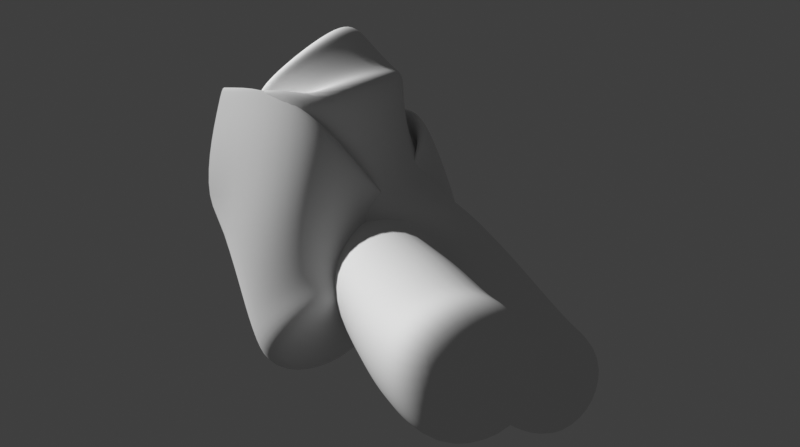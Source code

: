# Source: BULLET_ORBIT.blend  (saved by Blender 5.2.44; exported with 4.5.12 LTS)
import bpy
from mathutils import Matrix  # noqa: F401  (used for matrix-valued properties, if any)

bpy.ops.wm.read_factory_settings(use_empty=True)
scene = bpy.context.scene
scene.name = 'Scene'

# ---- world
world_paper = bpy.data.worlds.new('PAPER'); scene.world = world_paper
world_paper.use_nodes = True; world_paper.node_tree.nodes.clear()
_N = world_paper.node_tree.nodes; _L = world_paper.node_tree.links
n0 = _N.new('ShaderNodeBackground'); n0.name = 'Background'; n0.location = (-200, 100)
n0.inputs[0].default_value = (0.05, 0.05, 0.05, 1.0)
n1 = _N.new('ShaderNodeOutputWorld'); n1.name = 'World Output'; n1.location = (200, 100)
_L.new(n0.outputs[0], n1.inputs[0])
n1.is_active_output = True
world_paper.color = (0.92, 0.92, 0.92)

# ---- cameras
cam_orbit_camera = bpy.data.cameras.new('ORBIT_CAMERA')
cam_orbit_camera.sensor_fit = 'HORIZONTAL'
cam_orbit_camera.lens = 85.0
cam_orbit_camera.show_background_images = True

# ---- meshes
me_runner = bpy.data.meshes.new('RUNNER')
me_runner.from_pydata([(0.9259, 0.9172, 0.7405), (0.9638, 0.8379, 0.8742), (0.9691, 0.6699, 1.147), (1.0, 0.6495, 1.278), (0.9755, 0.5369, 1.403), (1.031, 0.4955, 1.484), (1.167, 0.6856, 1.168), (0.7878, 0.7032, 1.224), (1.248, 0.7214, 0.8603), (1.205, 0.7869, 0.5458), (1.205, 0.8982, 0.4452), (0.7108, 0.6864, 0.9142), (0.5728, 0.6102, 0.6707), (0.4975, 0.5512, 0.5552), (1.027, 0.9173, 0.6968), (0.8474, 0.999, 0.7251), (1.209, 1.289, 0.5485), (1.414, 1.648, 0.4303), (1.508, 1.879, 0.4162), (0.4713, 0.8912, 0.5239), (0.1218, 0.8529, 0.2763), (-0.1111, 0.8037, 0.2)], [(0, 1), (1, 2), (2, 3), (3, 4), (4, 5), (2, 6), (6, 8), (8, 9), (9, 10), (2, 7), (7, 11), (11, 12), (12, 13), (0, 14), (14, 16), (16, 17), (17, 18), (0, 15), (15, 19), (19, 20), (20, 21)], [])
me_runner.update()

# ---- objects
ob_orbit_camera = bpy.data.objects.new('ORBIT_CAMERA', cam_orbit_camera)
ob_runner = bpy.data.objects.new('RUNNER', me_runner)
ob_orbit_pivot = bpy.data.objects.new('ORBIT_PIVOT', None)

# ---- transforms, parenting, visibility, modifiers, constraints
ob_orbit_camera.parent = ob_orbit_pivot
ob_orbit_camera.location = (4.688, 4.987, -0.1965)
ob_orbit_camera.rotation_euler = (1.558, -6.192e-09, 2.356)
ob_runner.location = (0.0, 0.0, 0.0)
_m = ob_runner.modifiers.new('Skin', 'SKIN')
_m.use_smooth_shade = True
_m = ob_runner.modifiers.new('Subdivision', 'SUBSURF')
_m.levels = 3
_m.render_levels = 3
ob_orbit_pivot.location = (0.9691, 0.6699, 1.147)

# ---- collection membership
scene.collection.objects.link(ob_orbit_camera)
scene.collection.objects.link(ob_runner)
scene.collection.objects.link(ob_orbit_pivot)

# ---- scene / render settings (as saved in the file)
scene.camera = ob_orbit_camera
scene.frame_start = 1; scene.frame_end = 24; scene.frame_set(1)
scene.render.engine = 'BLENDER_WORKBENCH'
scene.render.image_settings.color_mode = 'RGB'
scene.render.resolution_x = 2752
scene.render.resolution_y = 1536
scene.render.bake_bias = 0.0
scene.render.bake_samples = 0
scene.render.compositor_device = 'GPU'
scene.eevee.use_volume_custom_range = False
scene.eevee.fast_gi_thickness_near = 0.1
scene.eevee.fast_gi_thickness_far = 0.0
scene.eevee.ray_tracing_options.screen_trace_thickness = 0.1
scene.view_settings.view_transform = 'Standard'
bpy.context.view_layer.update()

# ---- added for rendering (the .blend has no usable light): sun
light_auto_sun = bpy.data.lights.new('AutoSun', 'SUN')
light_auto_sun.energy = 3.0
light_auto_sun.angle = 0.0523599
ob_auto_sun = bpy.data.objects.new('AutoSun', light_auto_sun)
scene.collection.objects.link(ob_auto_sun)
ob_auto_sun.rotation_euler = (0.872665, 0.174533, 0.523599)
bpy.context.view_layer.update()
